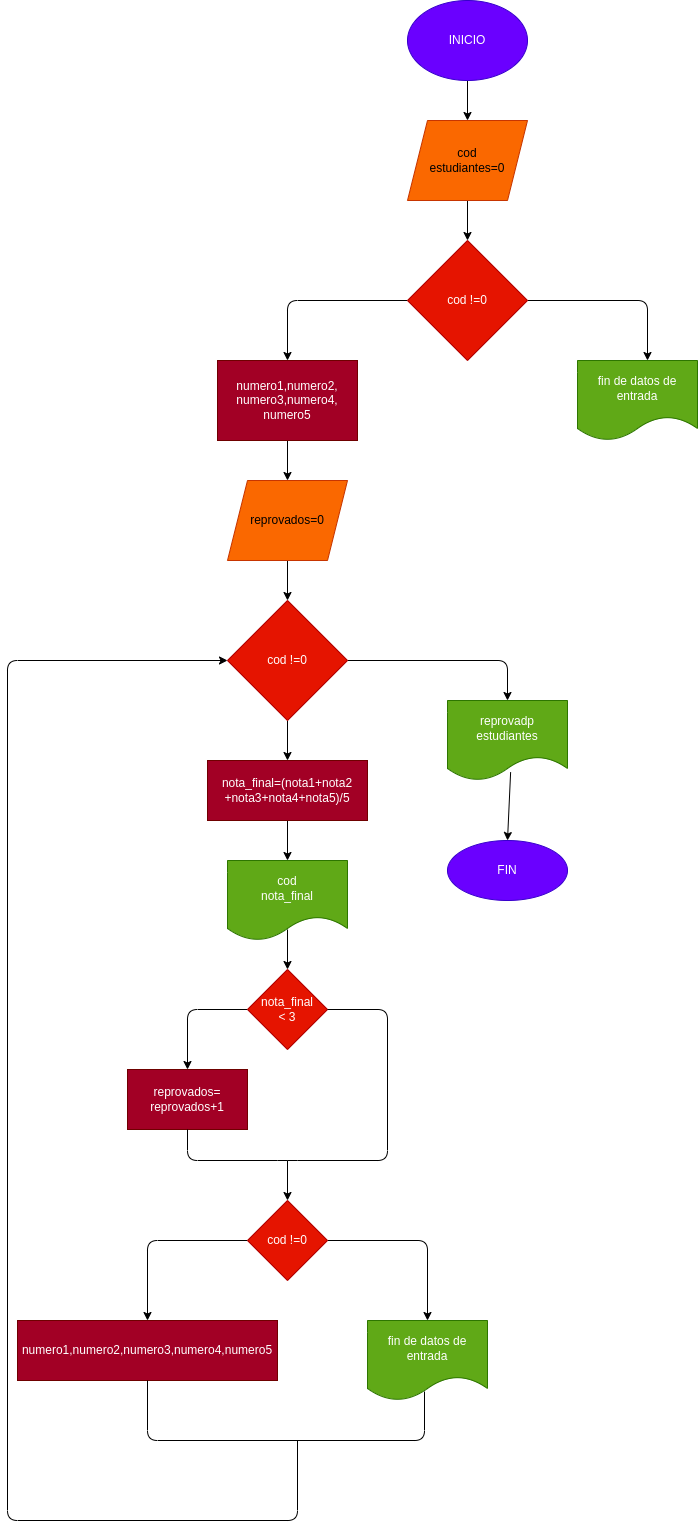

The diagram above was exported from draw.io. Its source (the exported page's mxGraphModel, read from the mxfile embedded in the PNG):
<mxGraphModel dx="628" dy="409" grid="1" gridSize="10" guides="1" tooltips="1" connect="1" arrows="1" fold="1" page="1" pageScale="1" pageWidth="827" pageHeight="1169" math="0" shadow="0">
  <root>
    <mxCell id="0" />
    <mxCell id="1" parent="0" />
    <mxCell id="9" style="edgeStyle=none;html=1;exitX=0.5;exitY=1;exitDx=0;exitDy=0;entryX=0.5;entryY=0;entryDx=0;entryDy=0;" parent="1" source="2" target="3" edge="1">
      <mxGeometry relative="1" as="geometry" />
    </mxCell>
    <mxCell id="2" value="INICIO" style="ellipse;whiteSpace=wrap;html=1;fillColor=#6a00ff;fontColor=#ffffff;strokeColor=#3700CC;" parent="1" vertex="1">
      <mxGeometry x="510" width="120" height="80" as="geometry" />
    </mxCell>
    <mxCell id="10" style="edgeStyle=none;html=1;exitX=0.5;exitY=1;exitDx=0;exitDy=0;entryX=0.5;entryY=0;entryDx=0;entryDy=0;" parent="1" source="3" target="8" edge="1">
      <mxGeometry relative="1" as="geometry" />
    </mxCell>
    <mxCell id="3" value="cod&lt;br&gt;estudiantes=0" style="shape=parallelogram;perimeter=parallelogramPerimeter;whiteSpace=wrap;html=1;fixedSize=1;fillColor=#fa6800;fontColor=#000000;strokeColor=#C73500;" parent="1" vertex="1">
      <mxGeometry x="510" y="120" width="120" height="80" as="geometry" />
    </mxCell>
    <mxCell id="11" style="edgeStyle=none;html=1;exitX=1;exitY=0.5;exitDx=0;exitDy=0;" parent="1" source="8" edge="1">
      <mxGeometry relative="1" as="geometry">
        <mxPoint x="750" y="360" as="targetPoint" />
        <Array as="points">
          <mxPoint x="750" y="300" />
        </Array>
      </mxGeometry>
    </mxCell>
    <mxCell id="13" style="edgeStyle=none;html=1;exitX=0;exitY=0.5;exitDx=0;exitDy=0;entryX=0.5;entryY=0;entryDx=0;entryDy=0;" parent="1" source="8" target="12" edge="1">
      <mxGeometry relative="1" as="geometry">
        <Array as="points">
          <mxPoint x="390" y="300" />
        </Array>
      </mxGeometry>
    </mxCell>
    <mxCell id="8" value="&lt;span&gt;cod !=0&lt;/span&gt;" style="rhombus;whiteSpace=wrap;html=1;fillColor=#e51400;fontColor=#ffffff;strokeColor=#B20000;" parent="1" vertex="1">
      <mxGeometry x="510" y="240" width="120" height="120" as="geometry" />
    </mxCell>
    <mxCell id="15" style="edgeStyle=none;html=1;exitX=0.5;exitY=1;exitDx=0;exitDy=0;" parent="1" source="12" edge="1">
      <mxGeometry relative="1" as="geometry">
        <mxPoint x="390" y="480" as="targetPoint" />
      </mxGeometry>
    </mxCell>
    <mxCell id="12" value="numero1,numero2,&lt;br&gt;numero3,numero4,&lt;br&gt;numero5" style="whiteSpace=wrap;html=1;fillColor=#a20025;fontColor=#ffffff;strokeColor=#6F0000;" parent="1" vertex="1">
      <mxGeometry x="320" y="360" width="140" height="80" as="geometry" />
    </mxCell>
    <mxCell id="14" value="&lt;span&gt;fin de datos de entrada&lt;/span&gt;" style="shape=document;whiteSpace=wrap;html=1;boundedLbl=1;fillColor=#60a917;fontColor=#ffffff;strokeColor=#2D7600;" parent="1" vertex="1">
      <mxGeometry x="680" y="360" width="120" height="80" as="geometry" />
    </mxCell>
    <mxCell id="18" value="" style="edgeStyle=none;html=1;" parent="1" source="16" edge="1">
      <mxGeometry relative="1" as="geometry">
        <mxPoint x="390" y="600" as="targetPoint" />
      </mxGeometry>
    </mxCell>
    <mxCell id="16" value="reprovados=0" style="shape=parallelogram;perimeter=parallelogramPerimeter;whiteSpace=wrap;html=1;fixedSize=1;fillColor=#fa6800;fontColor=#000000;strokeColor=#C73500;" parent="1" vertex="1">
      <mxGeometry x="330" y="480" width="120" height="80" as="geometry" />
    </mxCell>
    <mxCell id="20" style="edgeStyle=none;html=1;exitX=0.5;exitY=1;exitDx=0;exitDy=0;" parent="1" edge="1">
      <mxGeometry relative="1" as="geometry">
        <mxPoint x="390" y="969" as="targetPoint" />
        <mxPoint x="390" y="929" as="sourcePoint" />
      </mxGeometry>
    </mxCell>
    <mxCell id="26" style="edgeStyle=none;html=1;exitX=0.5;exitY=1;exitDx=0;exitDy=0;entryX=0.5;entryY=0;entryDx=0;entryDy=0;" parent="1" source="19" target="25" edge="1">
      <mxGeometry relative="1" as="geometry" />
    </mxCell>
    <mxCell id="40" style="edgeStyle=none;html=1;exitX=1;exitY=0.5;exitDx=0;exitDy=0;entryX=0.5;entryY=0;entryDx=0;entryDy=0;" parent="1" source="19" target="38" edge="1">
      <mxGeometry relative="1" as="geometry">
        <Array as="points">
          <mxPoint x="610" y="660" />
        </Array>
      </mxGeometry>
    </mxCell>
    <mxCell id="19" value="cod !=0" style="rhombus;whiteSpace=wrap;html=1;fillColor=#e51400;fontColor=#ffffff;strokeColor=#B20000;" parent="1" vertex="1">
      <mxGeometry x="330" y="600" width="120" height="120" as="geometry" />
    </mxCell>
    <mxCell id="24" style="edgeStyle=none;html=1;exitX=0;exitY=0.5;exitDx=0;exitDy=0;entryX=0.5;entryY=0;entryDx=0;entryDy=0;" parent="1" source="21" target="22" edge="1">
      <mxGeometry relative="1" as="geometry">
        <Array as="points">
          <mxPoint x="290" y="1009" />
        </Array>
      </mxGeometry>
    </mxCell>
    <mxCell id="21" value="nota_final&lt;br&gt;&amp;lt; 3" style="rhombus;whiteSpace=wrap;html=1;fillColor=#e51400;fontColor=#ffffff;strokeColor=#B20000;" parent="1" vertex="1">
      <mxGeometry x="350" y="969" width="80" height="80" as="geometry" />
    </mxCell>
    <mxCell id="22" value="reprovados=&lt;br&gt;reprovados+1" style="whiteSpace=wrap;html=1;fillColor=#a20025;fontColor=#ffffff;strokeColor=#6F0000;" parent="1" vertex="1">
      <mxGeometry x="230" y="1069" width="120" height="60" as="geometry" />
    </mxCell>
    <mxCell id="23" value="" style="endArrow=none;html=1;entryX=1;entryY=0.5;entryDx=0;entryDy=0;" parent="1" target="21" edge="1">
      <mxGeometry width="50" height="50" relative="1" as="geometry">
        <mxPoint x="290" y="1129" as="sourcePoint" />
        <mxPoint x="500" y="1169" as="targetPoint" />
        <Array as="points">
          <mxPoint x="290" y="1160" />
          <mxPoint x="390" y="1160" />
          <mxPoint x="490" y="1160" />
          <mxPoint x="490" y="1009" />
        </Array>
      </mxGeometry>
    </mxCell>
    <mxCell id="29" style="edgeStyle=none;html=1;exitX=0.5;exitY=1;exitDx=0;exitDy=0;entryX=0.5;entryY=0;entryDx=0;entryDy=0;" parent="1" source="25" target="28" edge="1">
      <mxGeometry relative="1" as="geometry" />
    </mxCell>
    <mxCell id="25" value="nota_final=(nota1+nota2&lt;br&gt;+nota3+nota4+nota5)/5" style="whiteSpace=wrap;html=1;fillColor=#a20025;fontColor=#ffffff;strokeColor=#6F0000;" parent="1" vertex="1">
      <mxGeometry x="310" y="760" width="160" height="60" as="geometry" />
    </mxCell>
    <mxCell id="28" value="cod&lt;br&gt;nota_final" style="shape=document;whiteSpace=wrap;html=1;boundedLbl=1;fillColor=#60a917;fontColor=#ffffff;strokeColor=#2D7600;" parent="1" vertex="1">
      <mxGeometry x="330" y="860" width="120" height="80" as="geometry" />
    </mxCell>
    <mxCell id="33" style="edgeStyle=none;html=1;exitX=0;exitY=0.5;exitDx=0;exitDy=0;entryX=0.5;entryY=0;entryDx=0;entryDy=0;" parent="1" source="30" target="32" edge="1">
      <mxGeometry relative="1" as="geometry">
        <Array as="points">
          <mxPoint x="250" y="1240" />
        </Array>
      </mxGeometry>
    </mxCell>
    <mxCell id="35" style="edgeStyle=none;html=1;exitX=1;exitY=0.5;exitDx=0;exitDy=0;entryX=0.5;entryY=0;entryDx=0;entryDy=0;" parent="1" source="30" target="34" edge="1">
      <mxGeometry relative="1" as="geometry">
        <Array as="points">
          <mxPoint x="530" y="1240" />
        </Array>
      </mxGeometry>
    </mxCell>
    <mxCell id="30" value="cod !=0" style="rhombus;whiteSpace=wrap;html=1;fillColor=#e51400;fontColor=#ffffff;strokeColor=#B20000;" parent="1" vertex="1">
      <mxGeometry x="350" y="1200" width="80" height="80" as="geometry" />
    </mxCell>
    <mxCell id="31" value="" style="endArrow=classic;html=1;" parent="1" edge="1">
      <mxGeometry width="50" height="50" relative="1" as="geometry">
        <mxPoint x="390" y="1160" as="sourcePoint" />
        <mxPoint x="390" y="1200" as="targetPoint" />
      </mxGeometry>
    </mxCell>
    <mxCell id="32" value="numero1,numero2,numero3,numero4,numero5" style="whiteSpace=wrap;html=1;fillColor=#a20025;fontColor=#ffffff;strokeColor=#6F0000;" parent="1" vertex="1">
      <mxGeometry x="120" y="1320" width="260" height="60" as="geometry" />
    </mxCell>
    <mxCell id="34" value="fin de datos de entrada" style="shape=document;whiteSpace=wrap;html=1;boundedLbl=1;fillColor=#60a917;fontColor=#ffffff;strokeColor=#2D7600;" parent="1" vertex="1">
      <mxGeometry x="470" y="1320" width="120" height="80" as="geometry" />
    </mxCell>
    <mxCell id="36" value="" style="endArrow=none;html=1;exitX=0.5;exitY=1;exitDx=0;exitDy=0;entryX=0.475;entryY=0.888;entryDx=0;entryDy=0;entryPerimeter=0;" parent="1" source="32" target="34" edge="1">
      <mxGeometry width="50" height="50" relative="1" as="geometry">
        <mxPoint x="430" y="1500" as="sourcePoint" />
        <mxPoint x="480" y="1450" as="targetPoint" />
        <Array as="points">
          <mxPoint x="250" y="1440" />
          <mxPoint x="527" y="1440" />
        </Array>
      </mxGeometry>
    </mxCell>
    <mxCell id="37" value="" style="endArrow=classic;html=1;entryX=0;entryY=0.5;entryDx=0;entryDy=0;" parent="1" target="19" edge="1">
      <mxGeometry width="50" height="50" relative="1" as="geometry">
        <mxPoint x="400" y="1440" as="sourcePoint" />
        <mxPoint x="110" y="1520" as="targetPoint" />
        <Array as="points">
          <mxPoint x="400" y="1520" />
          <mxPoint x="110" y="1520" />
          <mxPoint x="110" y="660" />
        </Array>
      </mxGeometry>
    </mxCell>
    <mxCell id="42" style="edgeStyle=none;html=1;exitX=0.526;exitY=0.896;exitDx=0;exitDy=0;entryX=0.5;entryY=0;entryDx=0;entryDy=0;exitPerimeter=0;" parent="1" source="38" target="41" edge="1">
      <mxGeometry relative="1" as="geometry" />
    </mxCell>
    <mxCell id="38" value="reprovadp&lt;br&gt;estudiantes" style="shape=document;whiteSpace=wrap;html=1;boundedLbl=1;fillColor=#60a917;fontColor=#ffffff;strokeColor=#2D7600;" parent="1" vertex="1">
      <mxGeometry x="550" y="700" width="120" height="80" as="geometry" />
    </mxCell>
    <mxCell id="41" value="FIN" style="ellipse;whiteSpace=wrap;html=1;fillColor=#6a00ff;fontColor=#ffffff;strokeColor=#3700CC;" parent="1" vertex="1">
      <mxGeometry x="550" y="840" width="120" height="60" as="geometry" />
    </mxCell>
  </root>
</mxGraphModel>